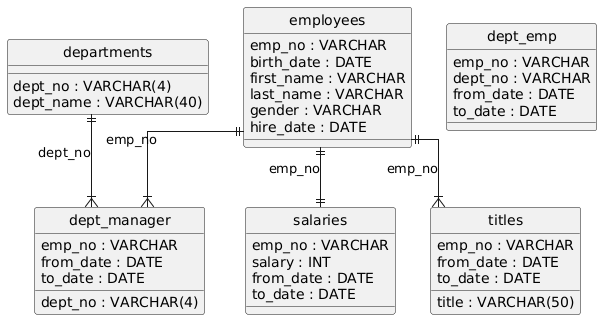

The diagram above was rendered by PlantUML. Its source (embedded in the PNG):
@startuml
hide circle
skinparam linetype ortho

entity "departments" as departments {
  dept_no : VARCHAR(4)
  dept_name : VARCHAR(40)
}

entity "employees" as employees {
  emp_no : VARCHAR
  birth_date : DATE
  first_name : VARCHAR
  last_name : VARCHAR
  gender : VARCHAR
  hire_date : DATE
}

entity "dept_manager" as dept_manager {
  dept_no : VARCHAR(4)
  emp_no : VARCHAR
  from_date : DATE
  to_date : DATE
}

entity "dept_emp" as dept_emp {
  emp_no : VARCHAR
  dept_no : VARCHAR
  from_date : DATE
  to_date : DATE
}

entity "salaries" as salaries {
  emp_no : VARCHAR
  salary : INT
  from_date : DATE
  to_date : DATE
}

entity "titles" as titles {
  emp_no : VARCHAR
  title : VARCHAR(50)
  from_date : DATE
  to_date : DATE
}

employees ||--|{ dept_manager : "emp_no"
departments ||--|{ dept_manager : "dept_no"
employees ||--|| salaries : "emp_no"
employees ||--|{ titles : "emp_no"
@enduml